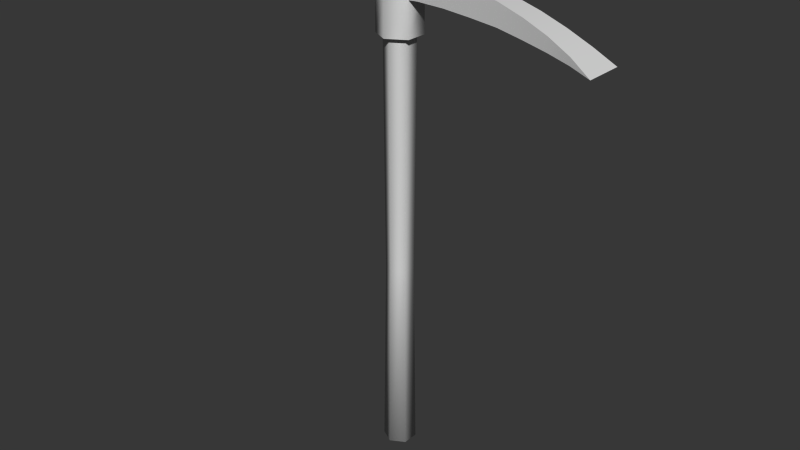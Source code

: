 # Source: pickaxe.blend  (saved by Blender 2.68.0; exported with 4.5.12 LTS)
import bpy
from mathutils import Matrix  # noqa: F401  (used for matrix-valued properties, if any)

bpy.ops.wm.read_factory_settings(use_empty=True)
scene = bpy.context.scene
scene.name = 'Scene'

# ---- collections
col_collection_1 = bpy.data.collections.new('Collection 1'); scene.collection.children.link(col_collection_1)

# ---- materials (node trees are filled in below, after node groups)
mat_material = bpy.data.materials.new('material')
mat_material.alpha_threshold = 0.0
mat_material.roughness = 0.5
mat_material.specular_intensity = 0.0
mat_material.line_color = (0.0, 0.0, 0.0, 1.0)

# ---- material node trees

# ---- world
world_world = bpy.data.worlds.new('World'); scene.world = world_world
world_world.color = (0.2155, 0.2155, 0.2155)
world_world.use_sun_shadow = False
world_world.sun_shadow_jitter_overblur = 0.0
world_world.cycles.sampling_method = 'MANUAL'
world_world.cycles.sample_map_resolution = 256

# ---- meshes
me_cube = bpy.data.meshes.new('Cube')
me_cube.from_pydata([(-1.906, 0.4024, -0.02727), (-1.669, 0.5197, -0.03883), (-1.416, 0.6209, -0.05118), (-1.15, 0.705, -0.06419), (-0.8724, 0.7714, -0.07775), (-0.5865, 0.8192, -0.09171), (-0.295, 0.8481, -0.106), (0.2942, 0.8481, -0.1203), (0.5862, 0.8192, -0.1203), (0.8726, 0.7714, -0.1203), (1.151, 0.705, -0.1203), (1.417, 0.6209, -0.1324), (1.671, 0.5197, -0.1475), (1.908, 0.4024, -0.1716), (1.908, 0.3266, -0.1716), (1.671, 0.3804, -0.1475), (1.417, 0.4324, -0.1324), (1.151, 0.4818, -0.1203), (0.8726, 0.5141, -0.1203), (0.5862, 0.5407, -0.1203), (0.2942, 0.5502, -0.1203), (-0.295, 0.5502, -0.106), (-0.5865, 0.5407, -0.09171), (-0.8724, 0.5141, -0.07775), (-1.15, 0.4818, -0.06419), (-1.416, 0.4324, -0.05118), (-1.669, 0.3804, -0.03883), (-1.906, 0.3266, -0.02727), (-2.124, 0.2686, -0.0166), (2.127, 0.2686, -0.212), (0.1965, 0.542, 0.1139), (-0.0006866, 0.542, 0.2277), (-0.1979, 0.542, 0.1139), (0.1965, 0.8533, -0.1139), (0.1965, 0.8533, 0.1139), (-0.0006862, 0.8533, 0.2277), (-0.1979, 0.8533, 0.1139), (-0.0006866, 0.8533, 6.889e-06), (-0.1979, 0.8533, -0.1139), (-0.0006866, 0.8533, -0.2277), (-0.1979, 0.542, -0.1139), (0.1965, 0.542, -0.1139), (-0.0006866, 0.542, -0.2277), (-1.906, 0.4024, 0.02721), (-1.669, 0.5197, 0.03878), (-1.416, 0.6209, 0.05114), (-1.15, 0.705, 0.06416), (-0.8724, 0.7714, 0.07773), (-0.5865, 0.8192, 0.0917), (-0.295, 0.8481, 0.106), (0.2942, 0.8481, 0.1203), (0.5862, 0.8192, 0.1203), (0.8726, 0.7714, 0.1203), (1.151, 0.705, 0.1203), (1.417, 0.6209, 0.1324), (1.671, 0.5197, 0.1475), (1.908, 0.4024, 0.1716), (1.908, 0.3266, 0.1716), (2.127, 0.2686, 0.212), (1.671, 0.3804, 0.1475), (1.417, 0.4324, 0.1324), (1.151, 0.4818, 0.1203), (0.8726, 0.5141, 0.1203), (0.5862, 0.5407, 0.1203), (0.2942, 0.5502, 0.1203), (-0.295, 0.5502, 0.106), (-0.5865, 0.5407, 0.0917), (-0.8724, 0.5141, 0.07773), (-1.15, 0.4818, 0.06416), (-1.416, 0.4324, 0.05114), (-1.669, 0.3804, 0.03878), (-1.906, 0.3266, 0.02721), (-2.124, 0.2686, 0.01653), (-0.0006866, 0.1786, -0.2277), (0.1965, 0.1786, -0.1139), (-0.1979, 0.1786, -0.1139), (-0.1979, 0.1786, 0.1139), (-0.0006866, 0.1786, 0.2277), (0.1965, 0.1786, 0.1139), (0.1374, 0.1786, 0.07971), (-0.0006866, 0.1786, 0.1594), (-0.1387, 0.1786, 0.07971), (-0.1387, 0.1786, -0.0797), (0.1374, 0.1786, -0.0797), (-0.0006866, 0.1786, -0.1594), (-0.0006032, -2.256, -0.1423), (0.1227, -2.256, -0.07117), (-0.1239, -2.256, -0.07117), (-0.1239, -2.256, 0.07118), (-0.0006032, -2.256, 0.1424), (0.1227, -2.256, 0.07118), (0.1486, -4.354, 0.08615), (-0.0006032, -4.354, 0.1723), (-0.1498, -4.354, 0.08615), (-0.0006032, -4.43, 6.008e-06), (-0.1498, -4.354, -0.08614), (0.1486, -4.354, -0.08614), (-0.0006032, -4.354, -0.1723)], [], [(37, 34, 33), (37, 35, 34), (37, 36, 35), (30, 34, 35, 31), (31, 35, 36, 32), (40, 38, 39, 42), (42, 39, 33, 41), (37, 39, 38), (37, 38, 36), (37, 33, 39), (0, 28, 72, 43), (1, 0, 43, 44), (2, 1, 44, 45), (3, 2, 45, 46), (4, 3, 46, 47), (5, 4, 47, 48), (6, 5, 48, 49), (8, 7, 50, 51), (9, 8, 51, 52), (10, 9, 52, 53), (11, 10, 53, 54), (12, 11, 54, 55), (13, 12, 55, 56), (58, 29, 13, 56), (14, 29, 58, 57), (14, 57, 59, 15), (15, 59, 60, 16), (16, 60, 61, 17), (17, 61, 62, 18), (18, 62, 63, 19), (19, 63, 64, 20), (21, 65, 66, 22), (22, 66, 67, 23), (23, 67, 68, 24), (24, 68, 69, 25), (25, 69, 70, 26), (26, 70, 71, 27), (27, 71, 72, 28), (43, 72, 71), (43, 71, 70, 44), (44, 70, 69, 45), (0, 1, 26, 27), (0, 27, 28), (45, 69, 68, 46), (46, 68, 67, 47), (47, 67, 66, 48), (1, 2, 25, 26), (2, 3, 24, 25), (3, 4, 23, 24), (4, 5, 22, 23), (48, 66, 65, 49), (5, 6, 21, 22), (50, 64, 63, 51), (51, 63, 62, 52), (52, 62, 61, 53), (53, 61, 60, 54), (54, 60, 59, 55), (55, 59, 57, 56), (56, 57, 58), (13, 29, 14), (12, 13, 14, 15), (11, 12, 15, 16), (10, 11, 16, 17), (9, 10, 17, 18), (8, 9, 18, 19), (7, 8, 19, 20), (41, 30, 78, 74), (32, 40, 75, 76), (42, 41, 74, 73), (40, 42, 73, 75), (31, 32, 76, 77), (30, 31, 77, 78), (78, 77, 80, 79), (77, 76, 81, 80), (75, 73, 84, 82), (73, 74, 83, 84), (76, 75, 82, 81), (74, 78, 79, 83), (83, 79, 90, 86), (81, 82, 87, 88), (84, 83, 86, 85), (82, 84, 85, 87), (80, 81, 88, 89), (79, 80, 89, 90), (90, 89, 92, 91), (89, 88, 93, 92), (87, 85, 97, 95), (85, 86, 96, 97), (88, 87, 95, 93), (86, 90, 91, 96), (94, 96, 91), (94, 91, 92), (94, 92, 93), (94, 95, 97), (94, 93, 95), (94, 97, 96), (32, 36, 49, 65), (6, 49, 36, 38), (6, 38, 40, 21), (32, 65, 21, 40), (30, 64, 50, 34), (7, 33, 34, 50), (7, 20, 41, 33), (30, 41, 20, 64)])
me_cube.polygons.foreach_set('use_smooth', [True] * 104)
_k = set([(0, 1), (0, 28), (1, 2), (2, 3), (3, 4), (4, 5), (5, 6), (6, 38), (7, 8), (7, 33), (8, 9), (9, 10), (10, 11), (11, 12), (12, 13), (13, 29), (14, 15), (14, 29), (15, 16), (16, 17), (17, 18), (18, 19), (19, 20), (20, 41), (21, 22), (21, 40), (22, 23), (23, 24), (24, 25), (25, 26), (26, 27), (27, 28), (29, 58), (30, 34), (30, 41), (30, 64), (32, 36), (32, 40), (32, 65), (33, 39), (33, 41), (34, 35), (34, 50), (35, 36), (36, 49), (38, 39), (38, 40), (43, 44), (43, 72), (44, 45), (45, 46), (46, 47), (47, 48), (48, 49), (50, 51), (51, 52), (52, 53), (53, 54), (54, 55), (55, 56), (56, 58), (57, 58), (57, 59), (59, 60), (60, 61), (61, 62), (62, 63), (63, 64), (65, 66), (66, 67), (67, 68), (68, 69), (69, 70), (70, 71), (71, 72), (73, 74), (73, 75), (74, 78), (75, 76), (76, 77), (77, 78), (79, 80), (79, 83), (80, 81), (81, 82), (82, 84), (83, 84)])
me_cube.attributes.new('sharp_edge', 'BOOLEAN', 'EDGE').data.foreach_set('value', [ (min(e.vertices), max(e.vertices)) in _k for e in me_cube.edges])
_uv = me_cube.uv_layers.new(name='UVTex')
_uv.uv.foreach_set('vector', [0.434, 0.7951, 0.4702, 0.7742, 0.4702, 0.816, 0.434, 0.7951, 0.434, 0.7533, 0.4702, 0.7742, 0.434, 0.7951, 0.3978, 0.7742, 0.434, 0.7533, 0.6093, 0.6746, 0.6093, 0.7338, 0.566, 0.7338, 0.566, 0.6746, 0.566, 0.6746, 0.566, 0.7338, 0.5227, 0.7338, 0.5227, 0.6746, 0.3936, 0.5812, 0.3936, 0.522, 0.4369, 0.522, 0.4369, 0.5812, 0.4369, 0.5812, 0.4369, 0.522, 0.4802, 0.522, 0.4802, 0.5812, 0.434, 0.7951, 0.434, 0.8369, 0.3978, 0.816, 0.434, 0.7951, 0.3978, 0.816, 0.3978, 0.7742, 0.434, 0.7951, 0.4702, 0.816, 0.434, 0.8369, 0.07086, 0.8001, 0.02384, 0.7981, 0.02384, 0.7921, 0.07086, 0.7901, 0.1194, 0.8022, 0.07086, 0.8001, 0.07086, 0.7901, 0.1194, 0.788, 0.1693, 0.8045, 0.1194, 0.8022, 0.1194, 0.788, 0.1694, 0.7857, 0.2206, 0.8069, 0.1693, 0.8045, 0.1694, 0.7857, 0.2206, 0.7833, 0.273, 0.8094, 0.2206, 0.8069, 0.2206, 0.7833, 0.273, 0.7809, 0.3262, 0.812, 0.273, 0.8094, 0.273, 0.7809, 0.3262, 0.7783, 0.38, 0.8146, 0.3262, 0.812, 0.3262, 0.7783, 0.38, 0.7757, 0.542, 0.8172, 0.4881, 0.8172, 0.4881, 0.7731, 0.542, 0.7731, 0.5953, 0.8172, 0.542, 0.8172, 0.542, 0.7731, 0.5953, 0.7731, 0.6477, 0.8172, 0.5953, 0.8172, 0.5953, 0.7731, 0.6477, 0.7731, 0.6991, 0.8194, 0.6477, 0.8172, 0.6477, 0.7731, 0.6991, 0.7709, 0.7491, 0.8222, 0.6991, 0.8194, 0.6991, 0.7709, 0.7491, 0.7681, 0.7977, 0.8266, 0.7491, 0.8222, 0.7491, 0.7681, 0.7977, 0.7637, 0.8447, 0.7562, 0.8447, 0.834, 0.7977, 0.8266, 0.7977, 0.7637, 0.3625, 0.9042, 0.4056, 0.8965, 0.4056, 0.9773, 0.3625, 0.9696, 0.3625, 0.9042, 0.3625, 0.9696, 0.3162, 0.965, 0.3162, 0.9088, 0.3162, 0.9088, 0.3162, 0.965, 0.2669, 0.9621, 0.2669, 0.9117, 0.2669, 0.9117, 0.2669, 0.9621, 0.2152, 0.9598, 0.2152, 0.914, 0.2152, 0.914, 0.2152, 0.9598, 0.1619, 0.9598, 0.1619, 0.914, 0.1619, 0.914, 0.1619, 0.9598, 0.1071, 0.9598, 0.1071, 0.914, 0.1071, 0.914, 0.1071, 0.9598, 0.05144, 0.9598, 0.05145, 0.914, 0.04187, 0.888, 0.04187, 0.8474, 0.09783, 0.8501, 0.09783, 0.8853, 0.09783, 0.8853, 0.09783, 0.8501, 0.1529, 0.8528, 0.1529, 0.8826, 0.1529, 0.8826, 0.1529, 0.8528, 0.2065, 0.8554, 0.2065, 0.88, 0.2065, 0.88, 0.2065, 0.8554, 0.2585, 0.8579, 0.2585, 0.8775, 0.2585, 0.8775, 0.2585, 0.8579, 0.308, 0.8603, 0.308, 0.8751, 0.308, 0.8751, 0.308, 0.8603, 0.3546, 0.8625, 0.3546, 0.8729, 0.3546, 0.8729, 0.3546, 0.8625, 0.398, 0.8645, 0.398, 0.8708, 0.1975, 0.648, 0.1559, 0.6226, 0.1975, 0.6336, 0.1975, 0.648, 0.1975, 0.6336, 0.2425, 0.6439, 0.2425, 0.6703, 0.2425, 0.6703, 0.2425, 0.6439, 0.2907, 0.6537, 0.2907, 0.6896, 0.06839, 0.6078, 0.1135, 0.5855, 0.1135, 0.612, 0.06839, 0.6222, 0.06839, 0.6078, 0.06839, 0.6222, 0.02682, 0.6332, 0.2907, 0.6896, 0.2907, 0.6537, 0.3414, 0.6631, 0.3414, 0.7056, 0.3414, 0.7056, 0.3414, 0.6631, 0.3942, 0.6693, 0.3942, 0.7182, 0.3942, 0.7182, 0.3942, 0.6693, 0.4487, 0.6743, 0.4487, 0.7273, 0.1135, 0.5855, 0.1616, 0.5662, 0.1616, 0.6021, 0.1135, 0.612, 0.1616, 0.5662, 0.2123, 0.5502, 0.2123, 0.5927, 0.1616, 0.6021, 0.2123, 0.5502, 0.2651, 0.5376, 0.2651, 0.5865, 0.2123, 0.5927, 0.2651, 0.5376, 0.3196, 0.5285, 0.3196, 0.5815, 0.2651, 0.5865, 0.4487, 0.7273, 0.4487, 0.6743, 0.5042, 0.6762, 0.5042, 0.7328, 0.3196, 0.5285, 0.3751, 0.523, 0.3751, 0.5797, 0.3196, 0.5815, 0.6279, 0.7328, 0.628, 0.6762, 0.6835, 0.6743, 0.6835, 0.7273, 0.6835, 0.7273, 0.6835, 0.6743, 0.738, 0.6693, 0.738, 0.7182, 0.738, 0.7182, 0.738, 0.6693, 0.7908, 0.6632, 0.7908, 0.7056, 0.7908, 0.7056, 0.7908, 0.6632, 0.8417, 0.6538, 0.8417, 0.6896, 0.8417, 0.6896, 0.8417, 0.6538, 0.8899, 0.6439, 0.8899, 0.6704, 0.8899, 0.6704, 0.8899, 0.6439, 0.9352, 0.6336, 0.9352, 0.6481, 0.9352, 0.6481, 0.9352, 0.6336, 0.9776, 0.6226, 0.8062, 0.6078, 0.8485, 0.6332, 0.8062, 0.6222, 0.7608, 0.5855, 0.8062, 0.6078, 0.8062, 0.6222, 0.7608, 0.612, 0.7126, 0.5662, 0.7608, 0.5855, 0.7608, 0.612, 0.7126, 0.6021, 0.6617, 0.5502, 0.7126, 0.5662, 0.7126, 0.6021, 0.6617, 0.5927, 0.6089, 0.5376, 0.6617, 0.5502, 0.6617, 0.5927, 0.6089, 0.5865, 0.5544, 0.5285, 0.6089, 0.5376, 0.6089, 0.5865, 0.5544, 0.5815, 0.4989, 0.523, 0.5544, 0.5285, 0.5544, 0.5815, 0.4989, 0.5797, 0.6414, 0.8482, 0.6745, 0.8482, 0.6745, 0.9011, 0.6414, 0.901, 0.542, 0.8482, 0.5752, 0.8482, 0.5751, 0.901, 0.542, 0.901, 0.6083, 0.8482, 0.6414, 0.8482, 0.6414, 0.901, 0.6083, 0.901, 0.5752, 0.8482, 0.6083, 0.8482, 0.6083, 0.901, 0.5751, 0.901, 0.5089, 0.8482, 0.542, 0.8482, 0.542, 0.901, 0.5089, 0.901, 0.6745, 0.8482, 0.7076, 0.8482, 0.7076, 0.9011, 0.6745, 0.9011, 0.6745, 0.9011, 0.7076, 0.9011, 0.7026, 0.9097, 0.6795, 0.9097, 0.7076, 0.901, 0.7242, 0.9297, 0.7142, 0.9297, 0.7026, 0.9096, 0.7076, 0.9584, 0.6745, 0.9584, 0.6795, 0.9498, 0.7026, 0.9498, 0.6745, 0.9584, 0.6579, 0.9297, 0.6679, 0.9297, 0.6795, 0.9498, 0.7242, 0.9297, 0.7076, 0.9584, 0.7026, 0.9498, 0.7142, 0.9297, 0.6579, 0.9297, 0.6745, 0.9011, 0.6795, 0.9097, 0.6679, 0.9297, 0.9439, 0.3037, 0.9437, 0.3695, 0.4757, 0.3576, 0.4755, 0.299, 0.9433, 0.1064, 0.9437, 0.1722, 0.4755, 0.1817, 0.4756, 0.1231, 0.9439, 0.238, 0.9439, 0.3037, 0.4755, 0.299, 0.4755, 0.2403, 0.9437, 0.1722, 0.9439, 0.238, 0.4755, 0.2403, 0.4755, 0.1817, 0.9426, 0.04069, 0.9433, 0.1064, 0.4756, 0.1231, 0.4757, 0.0647, 0.9437, 0.3695, 0.9432, 0.4353, 0.4759, 0.416, 0.4757, 0.3576, 0.4757, 0.3576, 0.4759, 0.416, 0.07909, 0.4491, 0.07801, 0.3825, 0.4757, 0.0647, 0.4756, 0.1231, 0.0776, 0.1019, 0.07862, 0.03174, 0.4755, 0.1817, 0.4755, 0.2403, 0.07691, 0.2422, 0.07703, 0.172, 0.4755, 0.2403, 0.4755, 0.299, 0.07723, 0.3123, 0.07691, 0.2422, 0.4756, 0.1231, 0.4755, 0.1817, 0.07703, 0.172, 0.0776, 0.1019, 0.4755, 0.299, 0.4757, 0.3576, 0.07801, 0.3825, 0.07723, 0.3123, 0.05278, 0.4177, 0.05148, 0.3541, 0.07801, 0.3825, 0.05278, 0.4177, 0.07801, 0.3825, 0.07909, 0.4491, 0.05278, 0.4177, 0.07909, 0.4491, 0.05354, 0.4813, 0.05278, 0.4177, 0.02783, 0.451, 0.02682, 0.3882, 0.05278, 0.4177, 0.05354, 0.4813, 0.02783, 0.451, 0.05278, 0.4177, 0.02682, 0.3882, 0.05148, 0.3541, 0.5227, 0.6746, 0.5227, 0.7338, 0.5042, 0.7328, 0.5042, 0.6762, 0.38, 0.8146, 0.38, 0.7757, 0.3978, 0.7742, 0.3978, 0.816, 0.3751, 0.523, 0.3936, 0.522, 0.3936, 0.5812, 0.3751, 0.5797, 0.02317, 0.8459, 0.04187, 0.8474, 0.04187, 0.888, 0.02317, 0.8896, 0.6093, 0.6746, 0.628, 0.6762, 0.6279, 0.7328, 0.6093, 0.7338, 0.4881, 0.8172, 0.4702, 0.816, 0.4702, 0.7742, 0.4881, 0.7731, 0.4989, 0.523, 0.4989, 0.5797, 0.4802, 0.5812, 0.4802, 0.522, 0.03278, 0.9586, 0.03278, 0.9152, 0.05145, 0.914, 0.05144, 0.9598])
me_cube.materials.append(mat_material)
me_cube.use_remesh_preserve_volume = False
me_cube.use_remesh_preserve_attributes = False
me_cube.use_mirror_vertex_groups = False
me_cube.update()

# ---- objects
ob_shovel = bpy.data.objects.new('Shovel', me_cube)

# ---- transforms, parenting, visibility, modifiers, constraints
ob_shovel.location = (0.0, 0.0, 0.0)
ob_shovel.rotation_euler = (1.571, 0.0, 0.0)
ob_shovel.scale = (0.2, 0.2, 0.2)
ob_shovel.lock_rotations_4d = False
ob_shovel.empty_display_type = 'ARROWS'
ob_shovel.lineart.crease_threshold = 0.0
_m = ob_shovel.modifiers.new('EdgeSplit', 'EDGE_SPLIT')
_m.use_edge_angle = False

# ---- collection membership
col_collection_1.objects.link(ob_shovel)

# ---- scene / render settings (as saved in the file)
scene.frame_start = 1; scene.frame_end = 250; scene.frame_set(1)
scene.render.engine = 'BLENDER_EEVEE_NEXT'
scene.render.image_settings.color_mode = 'RGB'
scene.render.image_settings.compression = 90
scene.render.dither_intensity = 0.0
scene.render.use_compositing = False
scene.render.use_sequencer = False
scene.render.bake_margin = 2
scene.render.bake_bias = 0.0
scene.render.use_stamp_time = False
scene.render.use_stamp_date = False
scene.render.use_stamp_frame = False
scene.render.use_stamp_camera = False
scene.render.use_stamp_scene = False
scene.render.use_stamp_filename = False
scene.render.use_stamp_render_time = False
scene.render.stamp_font_size = 0
scene.cycles.use_denoising = False
scene.cycles.samples = 10
scene.cycles.sampling_pattern = 'TABULATED_SOBOL'
scene.cycles.light_sampling_threshold = 0.0
scene.cycles.use_adaptive_sampling = False
scene.cycles.use_light_tree = False
scene.cycles.blur_glossy = 0.0
scene.cycles.volume_bounces = 1
scene.cycles.pixel_filter_type = 'GAUSSIAN'
scene.cycles.sample_clamp_indirect = 0.0
scene.view_settings.view_transform = 'Raw'
bpy.context.view_layer.update()

# ---- added for rendering (the .blend has no active camera and no usable light): camera, sun
cam_auto = bpy.data.cameras.new('AutoCamera')
cam_auto.lens = 50.0
cam_auto.sensor_width = 36.0
cam_auto.clip_end = 1000.0
ob_auto_camera = bpy.data.objects.new('AutoCamera', cam_auto)
scene.collection.objects.link(ob_auto_camera)
ob_auto_camera.location = (1.25789, -1.50916, 0.648406)
ob_auto_camera.rotation_euler = (1.09748, -7.21219e-08, 0.694738)
scene.camera = ob_auto_camera
light_auto_sun = bpy.data.lights.new('AutoSun', 'SUN')
light_auto_sun.energy = 3.0
light_auto_sun.angle = 0.0523599
ob_auto_sun = bpy.data.objects.new('AutoSun', light_auto_sun)
scene.collection.objects.link(ob_auto_sun)
ob_auto_sun.rotation_euler = (0.872665, 0.174533, 0.523599)
bpy.context.view_layer.update()
